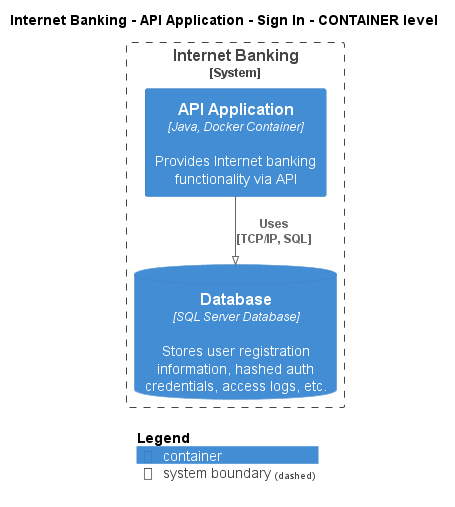

The diagram above was rendered by PlantUML. Its source (embedded in the PNG):
@startuml
!pragma layout smetana
!include ..\..\..\..\..\..\.c4s\C4_Container.puml

AddElementTag("state:new", $bgColor=green, $fontColor=#ffffff, $borderColor=green, $shadowing="False")
AddElementTag("state:changed", $bgColor=orange, $fontColor=#ffffff, $borderColor=orange, $shadowing="False")
AddElementTag("state:removed", $bgColor=red, $fontColor=#ffffff, $borderColor=red, $shadowing="False")

AddRelTag("state:new", $textColor=green, $lineColor=green)
AddRelTag("state:changed", $textColor=orange, $lineColor=orange)
AddRelTag("state:removed", $textColor=red, $lineColor=red)

SHOW_PERSON_PORTRAIT()
LAYOUT_TOP_DOWN()

skinparam linetype polyline

title Internet Banking - API Application - Sign In - CONTAINER level


System_Boundary(BigBankPlc.SoftwareSystems.InternetBanking, "Internet Banking") {
    Container(BigBankPlc.SoftwareSystems.InternetBanking.Containers.APIApplication, "API Application", "Java, Docker Container", "Provides Internet banking functionality via API")
    ContainerDb(BigBankPlc.SoftwareSystems.InternetBanking.Containers.Database, "Database", "SQL Server Database", "Stores user registration information, hashed auth credentials, access logs, etc.")
}


Rel(BigBankPlc.SoftwareSystems.InternetBanking.Containers.APIApplication, BigBankPlc.SoftwareSystems.InternetBanking.Containers.Database, "Uses\n[TCP/IP, SQL]", $tags='protocol:tcp/ip, sql')


SHOW_LEGEND()
@enduml